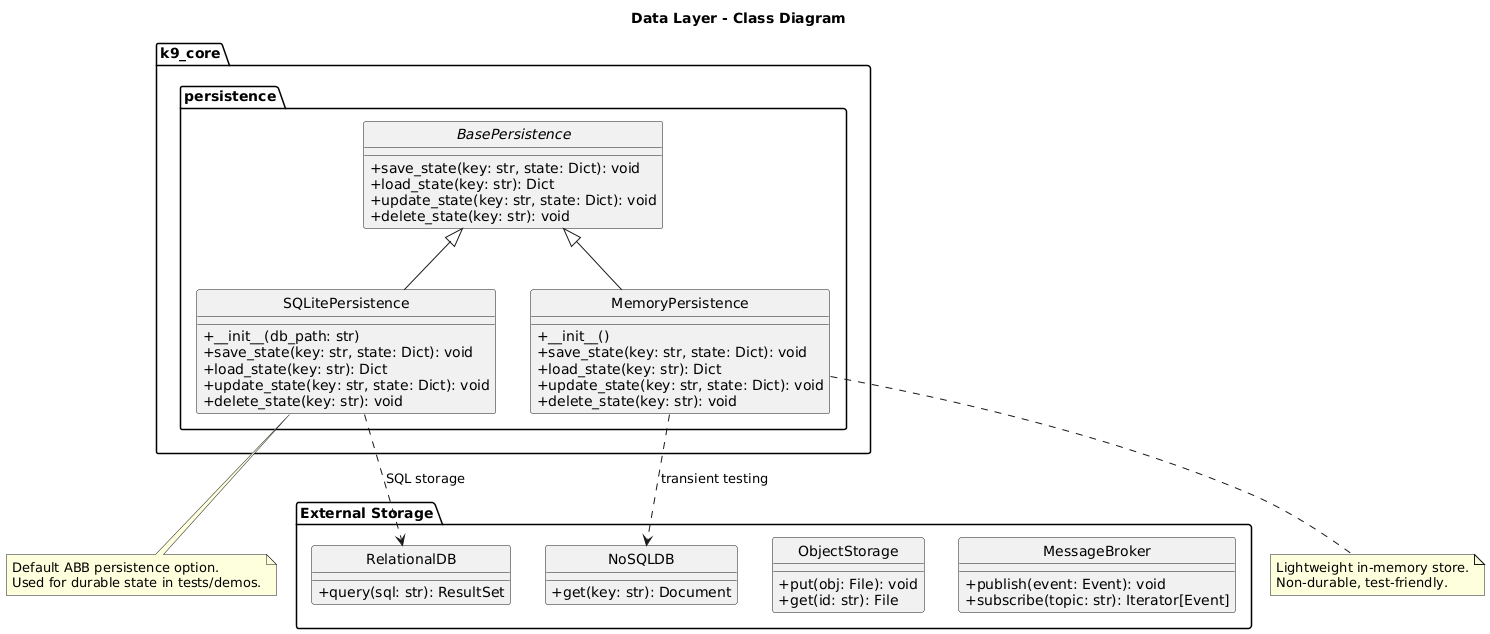

The diagram above was rendered by PlantUML. Its source (embedded in the PNG):
@startuml
title Data Layer - Class Diagram

hide circle
skinparam classAttributeIconSize 0

' ===== Data Core (k9_core.persistence) =====
package "k9_core.persistence" {
  abstract class BasePersistence {
    +save_state(key: str, state: Dict): void
    +load_state(key: str): Dict
    +update_state(key: str, state: Dict): void
    +delete_state(key: str): void
  }

  class SQLitePersistence {
    +__init__(db_path: str)
    +save_state(key: str, state: Dict): void
    +load_state(key: str): Dict
    +update_state(key: str, state: Dict): void
    +delete_state(key: str): void
  }

  class MemoryPersistence {
    +__init__()
    +save_state(key: str, state: Dict): void
    +load_state(key: str): Dict
    +update_state(key: str, state: Dict): void
    +delete_state(key: str): void
  }
}

' ===== External Systems =====
package "External Storage" {
  class RelationalDB {
    +query(sql: str): ResultSet
  }
  class NoSQLDB {
    +get(key: str): Document
  }
  class ObjectStorage {
    +put(obj: File): void
    +get(id: str): File
  }
  class MessageBroker {
    +publish(event: Event): void
    +subscribe(topic: str): Iterator[Event]
  }
}

' ===== Relationships =====
SQLitePersistence -up-|> BasePersistence
MemoryPersistence -up-|> BasePersistence

SQLitePersistence ..> RelationalDB : SQL storage
MemoryPersistence ..> NoSQLDB : transient testing

note bottom of SQLitePersistence
  Default ABB persistence option.
  Used for durable state in tests/demos.
end note

note bottom of MemoryPersistence
  Lightweight in-memory store.
  Non-durable, test-friendly.
end note
@enduml